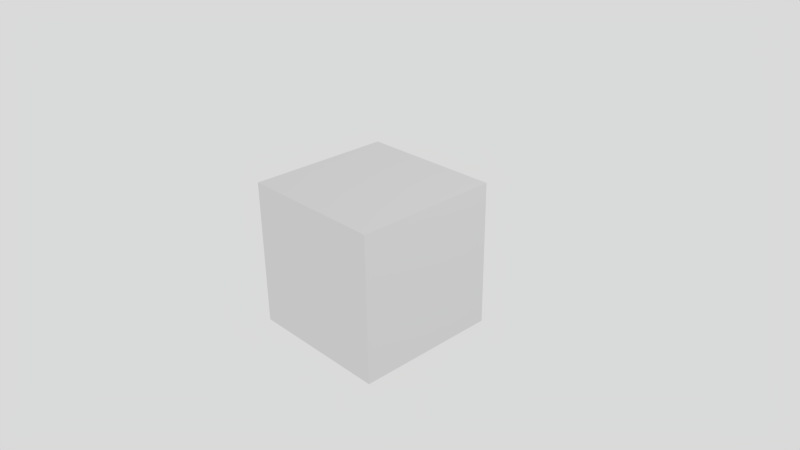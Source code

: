 # Source: Custom_properties.blend  (saved by Blender 2.61.0; exported with 4.5.12 LTS)
import bpy
from mathutils import Matrix  # noqa: F401  (used for matrix-valued properties, if any)

bpy.ops.wm.read_factory_settings(use_empty=True)
scene = bpy.context.scene
scene.name = 'Scene'

# ---- collections
col_collection_1 = bpy.data.collections.new('Collection 1'); scene.collection.children.link(col_collection_1)
col_collection_2 = bpy.data.collections.new('Collection 2'); scene.collection.children.link(col_collection_2)

# ---- materials (node trees are filled in below, after node groups)
mat_basic_mxm = bpy.data.materials.new('Basic.mxm')
mat_basic_mxm.alpha_threshold = 0.0
mat_basic_mxm.use_transparent_shadow = False
mat_basic_mxm.roughness = 0.5
mat_basic_mxm.line_color = (0.0, 0.0, 0.0, 1.0)

# ---- material node trees

# ---- world
world_world = bpy.data.worlds.new('World'); scene.world = world_world
world_world.color = (0.6982, 0.6982, 0.6982)
world_world.use_sun_shadow = False
world_world.sun_shadow_jitter_overblur = 0.0
world_world.cycles.sampling_method = 'MANUAL'
world_world.cycles.sample_map_resolution = 256

# ---- cameras
cam_camera = bpy.data.cameras.new('Camera')
cam_camera.clip_end = 100.0
cam_camera.lens = 35.0
cam_camera.sensor_width = 32.0
cam_camera.sensor_height = 18.0
cam_camera.ortho_scale = 7.314
cam_camera.show_limits = True
cam_camera.dof.aperture_fstop = 128.0

# ---- lights
light_lamp = bpy.data.lights.new('Lamp', 'POINT')
light_lamp.transmission_factor = 0.0
light_lamp.cutoff_distance = 30.0
light_lamp.energy = 100.0
light_lamp.shadow_buffer_clip_start = 1.001
light_lamp.shadow_soft_size = 1.0
light_lamp.shadow_maximum_resolution = 0.006
light_lamp.use_absolute_resolution = True
light_lamp.cycles.use_multiple_importance_sampling = False

# ---- meshes
me_cube = bpy.data.meshes.new('Cube')
me_cube.from_pydata([(1.0, 1.0, -1.0), (1.0, -1.0, -1.0), (-1.0, -1.0, -1.0), (-1.0, 1.0, -1.0), (1.0, 1.0, 1.0), (1.0, -1.0, 1.0), (-1.0, -1.0, 1.0), (-1.0, 1.0, 1.0)], [], [(0, 1, 2, 3), (4, 7, 6, 5), (0, 4, 5, 1), (1, 5, 6, 2), (2, 6, 7, 3), (4, 0, 3, 7)])
me_cube.materials.append(mat_basic_mxm)
me_cube.use_remesh_preserve_volume = False
me_cube.use_remesh_preserve_attributes = False
me_cube.use_mirror_vertex_groups = False
me_cube.update()

# ---- objects
ob_lamp = bpy.data.objects.new('Lamp', light_lamp)
ob_camera = bpy.data.objects.new('Camera', cam_camera)
ob_cube = bpy.data.objects.new('Cube', me_cube)

# ---- transforms, parenting, visibility, modifiers, constraints
ob_lamp.location = (4.076, 1.005, 5.904)
ob_lamp.rotation_euler = (0.6503, 0.05522, 1.866)
ob_lamp.lock_rotations_4d = False
ob_lamp.empty_display_type = 'ARROWS'
ob_lamp.color = (0.0, 0.0, 0.0, 0.0)
ob_lamp.lineart.crease_threshold = 0.0
ob_camera.location = (7.481, -6.508, 5.344)
ob_camera.rotation_euler = (1.109, 0.01082, 0.8149)
ob_camera.lock_rotations_4d = False
ob_camera.empty_display_type = 'ARROWS'
ob_camera.color = (0.0, 0.0, 0.0, 0.0)
ob_camera.display_type = 'WIRE'
ob_camera.lineart.crease_threshold = 0.0
ob_cube.location = (0.0, 0.0, 0.0)
ob_cube.lock_rotations_4d = False
ob_cube.empty_display_type = 'ARROWS'
ob_cube.lineart.crease_threshold = 0.0

# ---- collection membership
col_collection_1.objects.link(ob_lamp)
col_collection_1.objects.link(ob_camera)
col_collection_2.objects.link(ob_cube)

# ---- scene / render settings (as saved in the file)
scene.camera = ob_camera
scene.frame_start = 1; scene.frame_end = 250; scene.frame_set(1)
scene.render.engine = 'BLENDER_EEVEE_NEXT'
scene.render.image_settings.color_mode = 'RGB'
scene.render.image_settings.compression = 90
scene.render.resolution_percentage = 50
scene.render.dither_intensity = 0.0
scene.render.bake_margin = 2
scene.render.bake_bias = 0.0
scene.cycles.use_denoising = False
scene.cycles.samples = 10
scene.cycles.sampling_pattern = 'TABULATED_SOBOL'
scene.cycles.light_sampling_threshold = 0.0
scene.cycles.use_adaptive_sampling = False
scene.cycles.use_light_tree = False
scene.cycles.blur_glossy = 0.0
scene.cycles.volume_bounces = 1
scene.cycles.pixel_filter_type = 'GAUSSIAN'
scene.cycles.sample_clamp_indirect = 0.0
scene.view_settings.view_transform = 'Standard'
bpy.context.view_layer.update()
